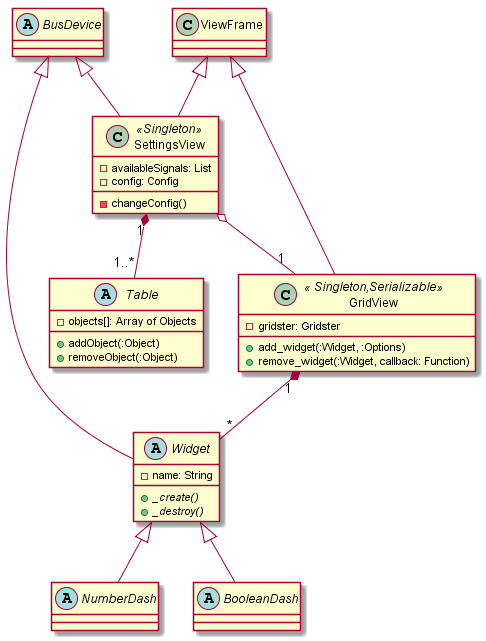

The diagram above was rendered by PlantUML. Its source (embedded in the PNG):
@startuml




GridView "1"*--"*" Widget

abstract class BusDevice

abstract class Widget extends BusDevice{
    -name: String
    +{abstract}_create()
    +{abstract}_destroy()
}

abstract class NumberDash extends Widget{
}

abstract class BooleanDash extends Widget{
}

class GridView <<  Singleton,Serializable >> extends ViewFrame{
    +add_widget(:Widget, :Options)
    +remove_widget(:Widget, callback: Function)
	-gridster: Gridster
}

'-------------------------------------'

SettingsView "1"*--"1..*" Table
SettingsView o--"1" GridView

class SettingsView <<Singleton>> extends BusDevice, ViewFrame{
	-availableSignals: List
	-config: Config
	-changeConfig()
}

abstract class Table {
    -objects[]: Array of Objects
    +addObject(:Object)
    +removeObject(:Object)
}



@enduml